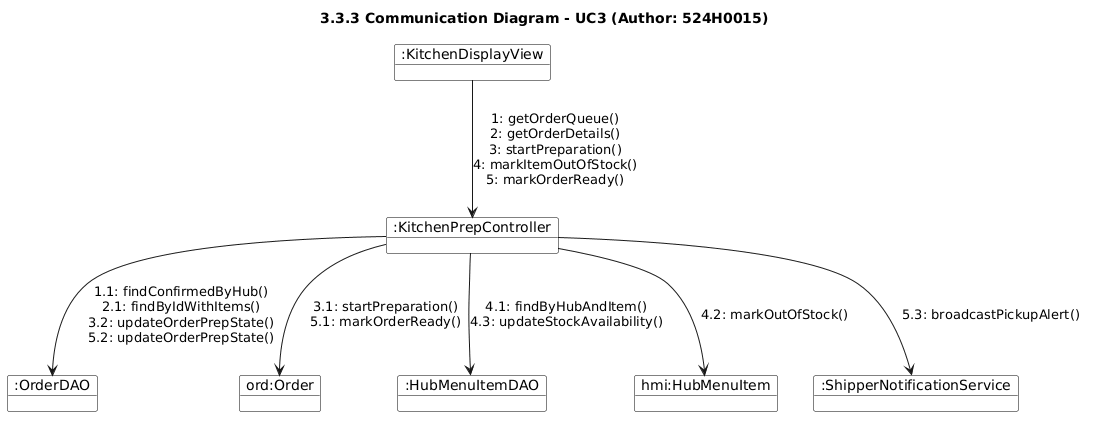

The diagram above was rendered by PlantUML. Its source (embedded in the PNG):
@startuml
skinparam shadowing false
skinparam objectBackgroundColor White
skinparam objectBorderColor Black
title 3.3.3 Communication Diagram - UC3 (Author: 524H0015)

object ":KitchenDisplayView" as View
object ":KitchenPrepController" as Ctrl
object ":OrderDAO" as ODAO
object "ord:Order" as Ord
object ":HubMenuItemDAO" as HMDAO
object "hmi:HubMenuItem" as HMI
object ":ShipperNotificationService" as Notify

View --> Ctrl : 1: getOrderQueue()\n2: getOrderDetails()\n3: startPreparation()\n4: markItemOutOfStock()\n5: markOrderReady()
Ctrl --> ODAO : 1.1: findConfirmedByHub()\n2.1: findByIdWithItems()\n3.2: updateOrderPrepState()\n5.2: updateOrderPrepState()
Ctrl --> Ord : 3.1: startPreparation()\n5.1: markOrderReady()
Ctrl --> HMDAO : 4.1: findByHubAndItem()\n4.3: updateStockAvailability()
Ctrl --> HMI : 4.2: markOutOfStock()
Ctrl --> Notify : 5.3: broadcastPickupAlert()
@enduml